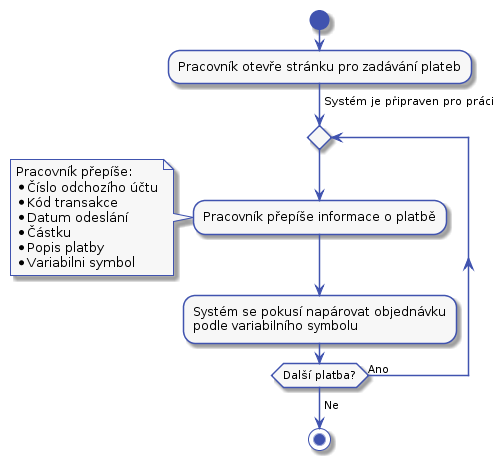

The diagram above was rendered by PlantUML. Its source (embedded in the PNG):
@startuml



skinparam activity {
    BorderColor #4053AF
    ArrowColor #4053AF
    FontName Roboto
    BackgroundColor #F7F7F7
    StartColor #4053AF
    EndColor #4053AF
}

skinparam activityDiamond {
    BorderColor #4053AF
    ArrowColor #4053AF
    FontName Roboto
    BackgroundColor #F7F7F7
}

skinparam actor {
    BorderColor #4053AF
    ArrowColor #4053AF
    FontName Roboto
    BackgroundColor #F7F7F7
}

skinparam useCase {
    BorderColor #4053AF
    ArrowColor #4053AF
    FontName Roboto
    BackgroundColor #F7F7F7
}

skinparam state {
    BorderColor #4053AF
    ArrowColor #4053AF
    FontName Roboto
    BackgroundColor #F7F7F7
}

skinparam sequence {
    ParticipantBorderColor #4053AF
    ParticipantBackgroundColor #F7F7F7
}

skinparam note {
    BorderColor #4053AF
    BackgroundColor #F7F7F7
}


start

:Pracovník otevře stránku pro zadávání plateb;

-> Systém je připraven pro práci;

repeat

    :Pracovník přepíše informace o platbě;
note left
    Pracovník přepíše:
    * Číslo odchozího účtu
    * Kód transakce
    * Datum odeslání
    * Částku
    * Popis platby
    * Variabilni symbol
end note
:Systém se pokusí napárovat objednávku
podle variabilního symbolu;
repeat while (Další platba?) is (Ano)
->Ne;

stop
@enduml